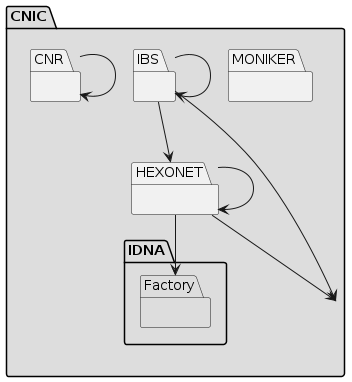

The diagram above was rendered by PlantUML. Its source (embedded in the PNG):
@startuml package-related-diagram
  package CNIC as CNIC {
    package MONIKER {
    }
    package HEXONET {
    }
    package IBS {
    }
    package CNR {
    }
  }
  package CNIC #DDDDDD {
    package IDNA #DDDDDD {
      package Factory #DDDDDD {
      }
    }
  }
  HEXONET --> CNIC
  HEXONET --> HEXONET
  HEXONET --> Factory
  IBS --> CNIC
  IBS --> IBS
  IBS --> HEXONET
  CNR --> CNR
@enduml